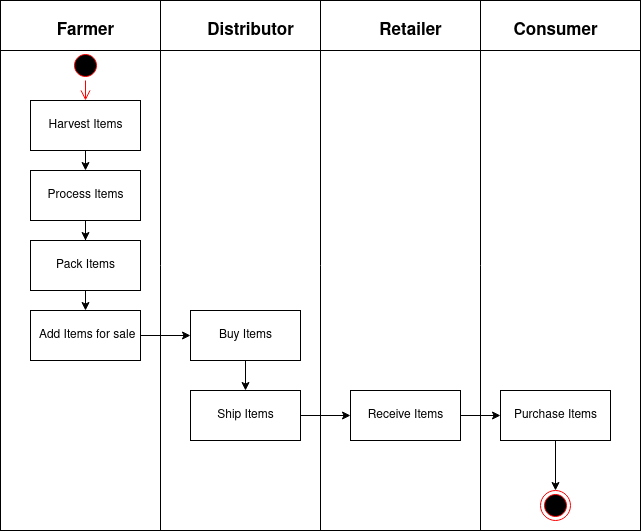

The diagram above was exported from draw.io. Its source (the exported page's mxGraphModel, read from the mxfile embedded in the PNG):
<mxGraphModel dx="868" dy="462" grid="1" gridSize="10" guides="1" tooltips="1" connect="1" arrows="1" fold="1" page="1" pageScale="1" pageWidth="850" pageHeight="1100" math="0" shadow="0">
  <root>
    <mxCell id="0" />
    <mxCell id="1" parent="0" />
    <mxCell id="a2fRXnqotEfCapmZDRfJ-6" value="" style="shape=table;html=1;whiteSpace=wrap;startSize=0;container=1;collapsible=0;childLayout=tableLayout;" vertex="1" parent="1">
      <mxGeometry x="160" y="30" width="640" height="530" as="geometry" />
    </mxCell>
    <mxCell id="a2fRXnqotEfCapmZDRfJ-7" value="" style="shape=partialRectangle;html=1;whiteSpace=wrap;collapsible=0;dropTarget=0;pointerEvents=0;fillColor=none;top=0;left=0;bottom=0;right=0;points=[[0,0.5],[1,0.5]];portConstraint=eastwest;" vertex="1" parent="a2fRXnqotEfCapmZDRfJ-6">
      <mxGeometry width="640" height="50" as="geometry" />
    </mxCell>
    <mxCell id="a2fRXnqotEfCapmZDRfJ-8" value="" style="shape=partialRectangle;html=1;whiteSpace=wrap;connectable=0;overflow=hidden;fillColor=none;top=0;left=0;bottom=0;right=0;" vertex="1" parent="a2fRXnqotEfCapmZDRfJ-7">
      <mxGeometry width="160" height="50" as="geometry" />
    </mxCell>
    <mxCell id="a2fRXnqotEfCapmZDRfJ-9" value="" style="shape=partialRectangle;html=1;whiteSpace=wrap;connectable=0;overflow=hidden;fillColor=none;top=0;left=0;bottom=0;right=0;" vertex="1" parent="a2fRXnqotEfCapmZDRfJ-7">
      <mxGeometry x="160" width="160" height="50" as="geometry" />
    </mxCell>
    <mxCell id="a2fRXnqotEfCapmZDRfJ-24" style="shape=partialRectangle;html=1;whiteSpace=wrap;connectable=0;overflow=hidden;fillColor=none;top=0;left=0;bottom=0;right=0;" vertex="1" parent="a2fRXnqotEfCapmZDRfJ-7">
      <mxGeometry x="320" width="160" height="50" as="geometry" />
    </mxCell>
    <mxCell id="a2fRXnqotEfCapmZDRfJ-10" value="" style="shape=partialRectangle;html=1;whiteSpace=wrap;connectable=0;overflow=hidden;fillColor=none;top=0;left=0;bottom=0;right=0;" vertex="1" parent="a2fRXnqotEfCapmZDRfJ-7">
      <mxGeometry x="480" width="160" height="50" as="geometry" />
    </mxCell>
    <mxCell id="a2fRXnqotEfCapmZDRfJ-11" value="" style="shape=partialRectangle;html=1;whiteSpace=wrap;collapsible=0;dropTarget=0;pointerEvents=0;fillColor=none;top=0;left=0;bottom=0;right=0;points=[[0,0.5],[1,0.5]];portConstraint=eastwest;" vertex="1" parent="a2fRXnqotEfCapmZDRfJ-6">
      <mxGeometry y="50" width="640" height="480" as="geometry" />
    </mxCell>
    <mxCell id="a2fRXnqotEfCapmZDRfJ-12" value="" style="shape=partialRectangle;html=1;whiteSpace=wrap;connectable=0;overflow=hidden;fillColor=none;top=0;left=0;bottom=0;right=0;" vertex="1" parent="a2fRXnqotEfCapmZDRfJ-11">
      <mxGeometry width="160" height="480" as="geometry" />
    </mxCell>
    <mxCell id="a2fRXnqotEfCapmZDRfJ-13" value="" style="shape=partialRectangle;html=1;whiteSpace=wrap;connectable=0;overflow=hidden;fillColor=none;top=0;left=0;bottom=0;right=0;" vertex="1" parent="a2fRXnqotEfCapmZDRfJ-11">
      <mxGeometry x="160" width="160" height="480" as="geometry" />
    </mxCell>
    <mxCell id="a2fRXnqotEfCapmZDRfJ-25" style="shape=partialRectangle;html=1;whiteSpace=wrap;connectable=0;overflow=hidden;fillColor=none;top=0;left=0;bottom=0;right=0;" vertex="1" parent="a2fRXnqotEfCapmZDRfJ-11">
      <mxGeometry x="320" width="160" height="480" as="geometry" />
    </mxCell>
    <mxCell id="a2fRXnqotEfCapmZDRfJ-14" value="" style="shape=partialRectangle;html=1;whiteSpace=wrap;connectable=0;overflow=hidden;fillColor=none;top=0;left=0;bottom=0;right=0;" vertex="1" parent="a2fRXnqotEfCapmZDRfJ-11">
      <mxGeometry x="480" width="160" height="480" as="geometry" />
    </mxCell>
    <mxCell id="a2fRXnqotEfCapmZDRfJ-17" value="" style="ellipse;html=1;shape=startState;fillColor=#000000;strokeColor=#ff0000;" vertex="1" parent="1">
      <mxGeometry x="230" y="80" width="30" height="30" as="geometry" />
    </mxCell>
    <mxCell id="a2fRXnqotEfCapmZDRfJ-18" value="" style="edgeStyle=orthogonalEdgeStyle;html=1;verticalAlign=bottom;endArrow=open;endSize=8;strokeColor=#ff0000;" edge="1" source="a2fRXnqotEfCapmZDRfJ-17" parent="1">
      <mxGeometry relative="1" as="geometry">
        <mxPoint x="245" y="130" as="targetPoint" />
      </mxGeometry>
    </mxCell>
    <mxCell id="a2fRXnqotEfCapmZDRfJ-32" style="edgeStyle=orthogonalEdgeStyle;rounded=0;orthogonalLoop=1;jettySize=auto;html=1;exitX=0.5;exitY=1;exitDx=0;exitDy=0;entryX=0.5;entryY=0;entryDx=0;entryDy=0;" edge="1" parent="1" source="a2fRXnqotEfCapmZDRfJ-19" target="a2fRXnqotEfCapmZDRfJ-20">
      <mxGeometry relative="1" as="geometry" />
    </mxCell>
    <mxCell id="a2fRXnqotEfCapmZDRfJ-19" value="Harvest Items" style="html=1;" vertex="1" parent="1">
      <mxGeometry x="190" y="130" width="110" height="50" as="geometry" />
    </mxCell>
    <mxCell id="a2fRXnqotEfCapmZDRfJ-33" style="edgeStyle=orthogonalEdgeStyle;rounded=0;orthogonalLoop=1;jettySize=auto;html=1;exitX=0.5;exitY=1;exitDx=0;exitDy=0;" edge="1" parent="1" source="a2fRXnqotEfCapmZDRfJ-20" target="a2fRXnqotEfCapmZDRfJ-21">
      <mxGeometry relative="1" as="geometry" />
    </mxCell>
    <mxCell id="a2fRXnqotEfCapmZDRfJ-20" value="Process Items" style="html=1;" vertex="1" parent="1">
      <mxGeometry x="190" y="200" width="110" height="50" as="geometry" />
    </mxCell>
    <mxCell id="a2fRXnqotEfCapmZDRfJ-34" style="edgeStyle=orthogonalEdgeStyle;rounded=0;orthogonalLoop=1;jettySize=auto;html=1;exitX=0.5;exitY=1;exitDx=0;exitDy=0;entryX=0.5;entryY=0;entryDx=0;entryDy=0;" edge="1" parent="1" source="a2fRXnqotEfCapmZDRfJ-21" target="a2fRXnqotEfCapmZDRfJ-22">
      <mxGeometry relative="1" as="geometry" />
    </mxCell>
    <mxCell id="a2fRXnqotEfCapmZDRfJ-21" value="Pack Items" style="html=1;" vertex="1" parent="1">
      <mxGeometry x="190" y="270" width="110" height="50" as="geometry" />
    </mxCell>
    <mxCell id="a2fRXnqotEfCapmZDRfJ-42" style="edgeStyle=orthogonalEdgeStyle;rounded=0;orthogonalLoop=1;jettySize=auto;html=1;exitX=1;exitY=0.5;exitDx=0;exitDy=0;" edge="1" parent="1" source="a2fRXnqotEfCapmZDRfJ-22" target="a2fRXnqotEfCapmZDRfJ-35">
      <mxGeometry relative="1" as="geometry" />
    </mxCell>
    <mxCell id="a2fRXnqotEfCapmZDRfJ-22" value="&amp;nbsp;Add Items for sale" style="html=1;" vertex="1" parent="1">
      <mxGeometry x="190" y="340" width="110" height="50" as="geometry" />
    </mxCell>
    <mxCell id="a2fRXnqotEfCapmZDRfJ-23" value="&lt;font style=&quot;font-size: 17px&quot;&gt;&lt;b&gt;Farmer&lt;/b&gt;&lt;/font&gt;" style="text;html=1;resizable=0;autosize=1;align=center;verticalAlign=middle;points=[];fillColor=none;strokeColor=none;rounded=0;" vertex="1" parent="1">
      <mxGeometry x="210" y="50" width="70" height="20" as="geometry" />
    </mxCell>
    <mxCell id="a2fRXnqotEfCapmZDRfJ-26" value="&lt;b&gt;&lt;font style=&quot;font-size: 17px&quot;&gt;Consumer&lt;/font&gt;&lt;/b&gt;" style="text;html=1;resizable=0;autosize=1;align=center;verticalAlign=middle;points=[];fillColor=none;strokeColor=none;rounded=0;" vertex="1" parent="1">
      <mxGeometry x="665" y="50" width="100" height="20" as="geometry" />
    </mxCell>
    <mxCell id="a2fRXnqotEfCapmZDRfJ-27" value="&lt;font size=&quot;1&quot;&gt;&lt;b style=&quot;font-size: 17px&quot;&gt;Distributor&lt;/b&gt;&lt;/font&gt;" style="text;html=1;resizable=0;autosize=1;align=center;verticalAlign=middle;points=[];fillColor=none;strokeColor=none;rounded=0;" vertex="1" parent="1">
      <mxGeometry x="360" y="50" width="100" height="20" as="geometry" />
    </mxCell>
    <mxCell id="a2fRXnqotEfCapmZDRfJ-28" value="&lt;b&gt;&lt;font style=&quot;font-size: 17px&quot;&gt;Retailer&lt;/font&gt;&lt;/b&gt;" style="text;html=1;resizable=0;autosize=1;align=center;verticalAlign=middle;points=[];fillColor=none;strokeColor=none;rounded=0;" vertex="1" parent="1">
      <mxGeometry x="530" y="50" width="80" height="20" as="geometry" />
    </mxCell>
    <mxCell id="a2fRXnqotEfCapmZDRfJ-43" style="edgeStyle=orthogonalEdgeStyle;rounded=0;orthogonalLoop=1;jettySize=auto;html=1;exitX=0.5;exitY=1;exitDx=0;exitDy=0;entryX=0.5;entryY=0;entryDx=0;entryDy=0;" edge="1" parent="1" source="a2fRXnqotEfCapmZDRfJ-35" target="a2fRXnqotEfCapmZDRfJ-36">
      <mxGeometry relative="1" as="geometry" />
    </mxCell>
    <mxCell id="a2fRXnqotEfCapmZDRfJ-35" value="Buy Items" style="html=1;" vertex="1" parent="1">
      <mxGeometry x="350" y="340" width="110" height="50" as="geometry" />
    </mxCell>
    <mxCell id="a2fRXnqotEfCapmZDRfJ-44" style="edgeStyle=orthogonalEdgeStyle;rounded=0;orthogonalLoop=1;jettySize=auto;html=1;exitX=1;exitY=0.5;exitDx=0;exitDy=0;" edge="1" parent="1" source="a2fRXnqotEfCapmZDRfJ-36" target="a2fRXnqotEfCapmZDRfJ-37">
      <mxGeometry relative="1" as="geometry" />
    </mxCell>
    <mxCell id="a2fRXnqotEfCapmZDRfJ-36" value="Ship Items" style="html=1;" vertex="1" parent="1">
      <mxGeometry x="350" y="420" width="110" height="50" as="geometry" />
    </mxCell>
    <mxCell id="a2fRXnqotEfCapmZDRfJ-45" style="edgeStyle=orthogonalEdgeStyle;rounded=0;orthogonalLoop=1;jettySize=auto;html=1;exitX=1;exitY=0.5;exitDx=0;exitDy=0;" edge="1" parent="1" source="a2fRXnqotEfCapmZDRfJ-37" target="a2fRXnqotEfCapmZDRfJ-38">
      <mxGeometry relative="1" as="geometry" />
    </mxCell>
    <mxCell id="a2fRXnqotEfCapmZDRfJ-37" value="Receive Items" style="html=1;" vertex="1" parent="1">
      <mxGeometry x="510" y="420" width="110" height="50" as="geometry" />
    </mxCell>
    <mxCell id="a2fRXnqotEfCapmZDRfJ-41" style="edgeStyle=orthogonalEdgeStyle;rounded=0;orthogonalLoop=1;jettySize=auto;html=1;exitX=0.5;exitY=1;exitDx=0;exitDy=0;entryX=0.5;entryY=0;entryDx=0;entryDy=0;" edge="1" parent="1" source="a2fRXnqotEfCapmZDRfJ-38" target="a2fRXnqotEfCapmZDRfJ-39">
      <mxGeometry relative="1" as="geometry" />
    </mxCell>
    <mxCell id="a2fRXnqotEfCapmZDRfJ-38" value="Purchase Items" style="html=1;" vertex="1" parent="1">
      <mxGeometry x="660" y="420" width="110" height="50" as="geometry" />
    </mxCell>
    <mxCell id="a2fRXnqotEfCapmZDRfJ-39" value="" style="ellipse;html=1;shape=endState;fillColor=#000000;strokeColor=#ff0000;" vertex="1" parent="1">
      <mxGeometry x="700" y="520" width="30" height="30" as="geometry" />
    </mxCell>
  </root>
</mxGraphModel>